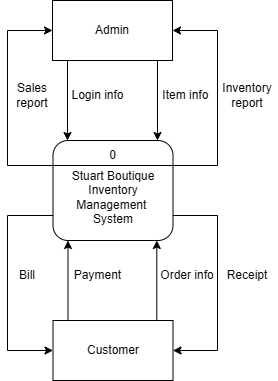

The diagram above was exported from draw.io. Its source (the exported page's mxGraphModel, read from the mxfile embedded in the PNG):
<mxGraphModel dx="1613" dy="-1487" grid="1" gridSize="10" guides="1" tooltips="1" connect="1" arrows="1" fold="1" page="1" pageScale="1" pageWidth="850" pageHeight="1100" math="0" shadow="0">
  <root>
    <mxCell id="0" />
    <mxCell id="1" parent="0" />
    <mxCell id="GPrcZBiGx8lxrUJoiNM5-1" value="&lt;div&gt;&lt;br&gt;&lt;/div&gt;&lt;div&gt;&lt;span style=&quot;background-color: initial;&quot;&gt;Stuart Boutique&lt;/span&gt;&lt;/div&gt;&lt;div&gt;Inventory&lt;/div&gt;&lt;div&gt;Management&amp;nbsp;&lt;/div&gt;&lt;div&gt;System&lt;/div&gt;" style="rounded=1;whiteSpace=wrap;html=1;" vertex="1" parent="1">
      <mxGeometry x="365.5" y="2490" width="120" height="100" as="geometry" />
    </mxCell>
    <mxCell id="GPrcZBiGx8lxrUJoiNM5-2" value="Customer" style="rounded=0;whiteSpace=wrap;html=1;" vertex="1" parent="1">
      <mxGeometry x="365.5" y="2670" width="120" height="60" as="geometry" />
    </mxCell>
    <mxCell id="GPrcZBiGx8lxrUJoiNM5-3" value="Admin" style="rounded=0;whiteSpace=wrap;html=1;" vertex="1" parent="1">
      <mxGeometry x="365" y="2350" width="120" height="60" as="geometry" />
    </mxCell>
    <mxCell id="GPrcZBiGx8lxrUJoiNM5-4" value="" style="endArrow=none;html=1;rounded=0;exitX=0;exitY=0.25;exitDx=0;exitDy=0;entryX=1;entryY=0.25;entryDx=0;entryDy=0;" edge="1" parent="1" source="GPrcZBiGx8lxrUJoiNM5-1" target="GPrcZBiGx8lxrUJoiNM5-1">
      <mxGeometry width="50" height="50" relative="1" as="geometry">
        <mxPoint x="290" y="2480" as="sourcePoint" />
        <mxPoint x="340" y="2430" as="targetPoint" />
      </mxGeometry>
    </mxCell>
    <mxCell id="GPrcZBiGx8lxrUJoiNM5-5" value="0" style="text;html=1;align=center;verticalAlign=middle;whiteSpace=wrap;rounded=0;" vertex="1" parent="1">
      <mxGeometry x="409.5" y="2500" width="31" height="10" as="geometry" />
    </mxCell>
    <mxCell id="GPrcZBiGx8lxrUJoiNM5-7" value="" style="endArrow=classic;html=1;rounded=0;exitX=0;exitY=0.25;exitDx=0;exitDy=0;entryX=0;entryY=0.5;entryDx=0;entryDy=0;" edge="1" parent="1" source="GPrcZBiGx8lxrUJoiNM5-1" target="GPrcZBiGx8lxrUJoiNM5-3">
      <mxGeometry width="50" height="50" relative="1" as="geometry">
        <mxPoint x="313" y="2490" as="sourcePoint" />
        <mxPoint x="313" y="2410" as="targetPoint" />
        <Array as="points">
          <mxPoint x="320" y="2515" />
          <mxPoint x="320" y="2380" />
        </Array>
      </mxGeometry>
    </mxCell>
    <mxCell id="GPrcZBiGx8lxrUJoiNM5-8" value="" style="endArrow=classic;html=1;rounded=0;" edge="1" parent="1">
      <mxGeometry width="50" height="50" relative="1" as="geometry">
        <mxPoint x="470" y="2410" as="sourcePoint" />
        <mxPoint x="470" y="2490" as="targetPoint" />
      </mxGeometry>
    </mxCell>
    <mxCell id="GPrcZBiGx8lxrUJoiNM5-9" value="" style="endArrow=classic;html=1;rounded=0;" edge="1" parent="1">
      <mxGeometry width="50" height="50" relative="1" as="geometry">
        <mxPoint x="380" y="2410" as="sourcePoint" />
        <mxPoint x="380" y="2490" as="targetPoint" />
      </mxGeometry>
    </mxCell>
    <mxCell id="GPrcZBiGx8lxrUJoiNM5-11" value="" style="endArrow=classic;html=1;rounded=0;exitX=1;exitY=0.25;exitDx=0;exitDy=0;entryX=1;entryY=0.5;entryDx=0;entryDy=0;" edge="1" parent="1" source="GPrcZBiGx8lxrUJoiNM5-1" target="GPrcZBiGx8lxrUJoiNM5-3">
      <mxGeometry width="50" height="50" relative="1" as="geometry">
        <mxPoint x="580" y="2500" as="sourcePoint" />
        <mxPoint x="580" y="2420" as="targetPoint" />
        <Array as="points">
          <mxPoint x="530" y="2515" />
          <mxPoint x="530" y="2380" />
        </Array>
      </mxGeometry>
    </mxCell>
    <mxCell id="GPrcZBiGx8lxrUJoiNM5-12" value="Login info" style="text;html=1;align=center;verticalAlign=middle;whiteSpace=wrap;rounded=0;" vertex="1" parent="1">
      <mxGeometry x="380.5" y="2430" width="59.5" height="30" as="geometry" />
    </mxCell>
    <mxCell id="GPrcZBiGx8lxrUJoiNM5-13" value="Item info&amp;nbsp;" style="text;html=1;align=center;verticalAlign=middle;whiteSpace=wrap;rounded=0;" vertex="1" parent="1">
      <mxGeometry x="470" y="2430" width="60" height="30" as="geometry" />
    </mxCell>
    <mxCell id="GPrcZBiGx8lxrUJoiNM5-16" value="" style="endArrow=classic;html=1;rounded=0;" edge="1" parent="1">
      <mxGeometry width="50" height="50" relative="1" as="geometry">
        <mxPoint x="469.31" y="2670" as="sourcePoint" />
        <mxPoint x="469.31" y="2590" as="targetPoint" />
      </mxGeometry>
    </mxCell>
    <mxCell id="GPrcZBiGx8lxrUJoiNM5-17" value="Order info" style="text;html=1;align=center;verticalAlign=middle;whiteSpace=wrap;rounded=0;" vertex="1" parent="1">
      <mxGeometry x="470" y="2610" width="60" height="30" as="geometry" />
    </mxCell>
    <mxCell id="GPrcZBiGx8lxrUJoiNM5-18" value="" style="endArrow=classic;html=1;rounded=0;" edge="1" parent="1">
      <mxGeometry width="50" height="50" relative="1" as="geometry">
        <mxPoint x="380.5" y="2670" as="sourcePoint" />
        <mxPoint x="380.5" y="2590" as="targetPoint" />
      </mxGeometry>
    </mxCell>
    <mxCell id="GPrcZBiGx8lxrUJoiNM5-19" value="Payment" style="text;html=1;align=center;verticalAlign=middle;whiteSpace=wrap;rounded=0;" vertex="1" parent="1">
      <mxGeometry x="381" y="2610" width="59.5" height="30" as="geometry" />
    </mxCell>
    <mxCell id="GPrcZBiGx8lxrUJoiNM5-20" value="" style="endArrow=classic;html=1;rounded=0;exitX=0;exitY=0.75;exitDx=0;exitDy=0;entryX=0;entryY=0.5;entryDx=0;entryDy=0;" edge="1" parent="1" source="GPrcZBiGx8lxrUJoiNM5-1" target="GPrcZBiGx8lxrUJoiNM5-2">
      <mxGeometry width="50" height="50" relative="1" as="geometry">
        <mxPoint x="420" y="2590" as="sourcePoint" />
        <mxPoint x="330" y="2650" as="targetPoint" />
        <Array as="points">
          <mxPoint x="320" y="2565" />
          <mxPoint x="320" y="2700" />
        </Array>
      </mxGeometry>
    </mxCell>
    <mxCell id="GPrcZBiGx8lxrUJoiNM5-21" value="Sales report" style="text;html=1;align=center;verticalAlign=middle;whiteSpace=wrap;rounded=0;" vertex="1" parent="1">
      <mxGeometry x="320" y="2430" width="50" height="30" as="geometry" />
    </mxCell>
    <mxCell id="GPrcZBiGx8lxrUJoiNM5-22" value="Inventory report" style="text;html=1;align=center;verticalAlign=middle;whiteSpace=wrap;rounded=0;" vertex="1" parent="1">
      <mxGeometry x="530" y="2430" width="60" height="30" as="geometry" />
    </mxCell>
    <mxCell id="GPrcZBiGx8lxrUJoiNM5-23" value="Bill" style="text;html=1;align=center;verticalAlign=middle;whiteSpace=wrap;rounded=0;" vertex="1" parent="1">
      <mxGeometry x="320" y="2610" width="40" height="30" as="geometry" />
    </mxCell>
    <mxCell id="GPrcZBiGx8lxrUJoiNM5-24" value="" style="endArrow=classic;html=1;rounded=0;exitX=1;exitY=0.75;exitDx=0;exitDy=0;entryX=1;entryY=0.5;entryDx=0;entryDy=0;" edge="1" parent="1" source="GPrcZBiGx8lxrUJoiNM5-1" target="GPrcZBiGx8lxrUJoiNM5-2">
      <mxGeometry width="50" height="50" relative="1" as="geometry">
        <mxPoint x="440" y="2650" as="sourcePoint" />
        <mxPoint x="490" y="2600" as="targetPoint" />
        <Array as="points">
          <mxPoint x="530" y="2565" />
          <mxPoint x="530" y="2700" />
        </Array>
      </mxGeometry>
    </mxCell>
    <mxCell id="GPrcZBiGx8lxrUJoiNM5-26" value="Receipt" style="text;html=1;align=center;verticalAlign=middle;whiteSpace=wrap;rounded=0;" vertex="1" parent="1">
      <mxGeometry x="530" y="2610" width="60" height="30" as="geometry" />
    </mxCell>
  </root>
</mxGraphModel>